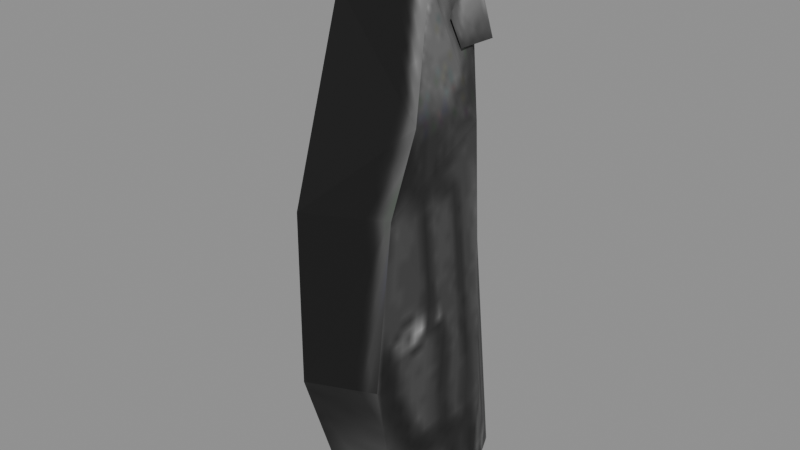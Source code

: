 # Source: recovered_gear_gear_holster_73d46ff40505.blend  (saved by Blender 4.5.92; exported with 4.5.12 LTS)
import bpy
from mathutils import Matrix  # noqa: F401  (used for matrix-valued properties, if any)

bpy.ops.wm.read_factory_settings(use_empty=True)
scene = bpy.context.scene
scene.name = 'Scene'

# ---- images (referenced by path relative to the original .blend; pixels are not part of the script)
import os
ASSET_DIR = os.environ.get("B2B_ASSET_DIR", "")  # directory of the original .blend (textures are referenced by path, not embedded)
HERE = os.path.dirname(os.path.abspath(__file__))  # packed textures are extracted next to this script under _unpacked/

def load_image(name, relpath, width, height, colorspace="sRGB"):
    """Load a texture the original file referenced (path relative to the .blend, or extracted next to this script)."""
    p = next((c for c in (os.path.join(HERE, relpath), os.path.join(ASSET_DIR, relpath)) if relpath and os.path.exists(c)), "")
    if p:
        img = bpy.data.images.load(p, check_existing=True)
        img.name = name
    else:  # same state as the original file: an image datablock whose file is absent (Cycles renders it pink)
        img = bpy.data.images.new(name, width, height)
        img.source = "FILE"
        img.filepath = "//" + (relpath or name)
    img.colorspace_settings.name = colorspace
    return img
img_image_0 = load_image('Image_0', '_unpacked/Image_0.2016a8d8.png', 64, 64, 'sRGB')

# ---- materials (node trees are filled in below, after node groups)
mat_gear_holster_tif = bpy.data.materials.new('gear_holster.tif')

# ---- material node trees
mat_gear_holster_tif.use_nodes = True; mat_gear_holster_tif.node_tree.nodes.clear()
_N = mat_gear_holster_tif.node_tree.nodes; _L = mat_gear_holster_tif.node_tree.links
n0 = _N.new('ShaderNodeBsdfPrincipled'); n0.name = 'Principled BSDF'; n0.location = (10, 300)
n0.inputs[2].default_value = 0.9
n1 = _N.new('ShaderNodeOutputMaterial'); n1.name = 'Material Output'; n1.location = (300, 300)
n2 = _N.new('ShaderNodeTexImage'); n2.name = 'Image Texture'; n2.location = (-440, 210)
n2.label = 'BASE COLOR'
n2.image = img_image_0
_L.new(n0.outputs[0], n1.inputs[0])
_L.new(n2.outputs[0], n0.inputs[0])
n1.is_active_output = True

# ---- meshes
me_gear_holster = bpy.data.meshes.new('gear_holster')
me_gear_holster.from_pydata([(0.1397, 0.018, -0.07691), (0.1507, 0.06622, -0.1814), (0.1282, 0.08938, -0.05894), (0.05367, 0.1011, 0.006628), (0.07328, 0.06224, -0.002431), (0.1124, 0.07505, 0.003745), (0.05367, 0.1011, 0.006628), (0.1124, 0.07505, 0.003745), (0.0968, 0.1195, 0.01556), (0.07328, 0.06224, -0.002431), (0.1278, 0.04794, -0.05), (0.1124, 0.07505, 0.003745), (0.09733, 0.008225, -0.08226), (0.1397, 0.018, -0.07691), (0.1278, 0.04794, -0.05), (0.1178, -0.01222, -0.1461), (0.09733, 0.008225, -0.08226), (0.105, 0.08105, -0.2315), (0.1397, 0.018, -0.07691), (0.09733, 0.008225, -0.08226), (0.1178, -0.01222, -0.1461), (0.1397, 0.018, -0.07691), (0.1178, -0.01222, -0.1461), (0.1478, -0.0006783, -0.1449), (0.1178, -0.01222, -0.1461), (0.1361, 0.002233, -0.2258), (0.1525, 0.009454, -0.2227), (0.1178, -0.01222, -0.1461), (0.1525, 0.009454, -0.2227), (0.1478, -0.0006783, -0.1449), (0.1361, 0.002233, -0.2258), (0.1562, 0.05466, -0.2241), (0.1525, 0.009454, -0.2227), (0.105, 0.08105, -0.2315), (0.1229, 0.08857, -0.2278), (0.1424, 0.08655, -0.2217), (0.105, 0.08105, -0.2315), (0.1424, 0.08655, -0.2217), (0.1562, 0.05466, -0.2241), (0.08825, 0.1139, -0.06703), (0.1097, 0.1106, -0.0633), (0.1424, 0.08655, -0.2217), (0.08825, 0.1139, -0.06703), (0.1424, 0.08655, -0.2217), (0.1229, 0.08857, -0.2278), (0.1021, 0.1203, -0.02115), (0.1097, 0.1106, -0.0633), (0.08825, 0.1139, -0.06703), (0.1124, 0.07505, 0.003745), (0.1278, 0.04794, -0.05), (0.1282, 0.08938, -0.05894), (0.1282, 0.08938, -0.05894), (0.1278, 0.04794, -0.05), (0.1397, 0.018, -0.07691), (0.1562, 0.05466, -0.2241), (0.1424, 0.08655, -0.2217), (0.1507, 0.06622, -0.1814), (0.1507, 0.06622, -0.1814), (0.1424, 0.08655, -0.2217), (0.1097, 0.1106, -0.0633), (0.1507, 0.06622, -0.1814), (0.1097, 0.1106, -0.0633), (0.1282, 0.08938, -0.05894), (0.1507, 0.06622, -0.1814), (0.1478, -0.0006783, -0.1449), (0.1525, 0.009454, -0.2227), (0.1507, 0.06622, -0.1814), (0.1525, 0.009454, -0.2227), (0.1562, 0.05466, -0.2241), (0.1282, 0.08938, -0.05894), (0.1097, 0.1106, -0.0633), (0.1021, 0.1203, -0.02115), (0.0968, 0.1195, 0.01556), (0.1124, 0.07505, 0.003745), (0.1282, 0.08938, -0.05894), (0.07328, 0.06224, -0.002431), (0.05367, 0.1011, 0.006628), (0.06988, 0.107, -0.07127), (0.06988, 0.107, -0.07127), (0.105, 0.08105, -0.2315), (0.09733, 0.008225, -0.08226), (0.1478, -0.0006783, -0.1449), (0.1507, 0.06622, -0.1814), (0.1397, 0.018, -0.07691), (0.105, 0.08105, -0.2315), (0.1562, 0.05466, -0.2241), (0.1361, 0.002233, -0.2258), (0.1361, 0.002233, -0.2258), (0.1178, -0.01222, -0.1461), (0.105, 0.08105, -0.2315), (0.09733, 0.008225, -0.08226), (0.1278, 0.04794, -0.05), (0.07328, 0.06224, -0.002431), (0.07328, 0.06224, -0.002431), (0.06988, 0.107, -0.07127), (0.09733, 0.008225, -0.08226), (0.1229, 0.08857, -0.2278), (0.105, 0.08105, -0.2315), (0.06988, 0.107, -0.07127), (0.1229, 0.08857, -0.2278), (0.06988, 0.107, -0.07127), (0.08825, 0.1139, -0.06703), (0.08825, 0.1139, -0.06703), (0.06988, 0.107, -0.07127), (0.05367, 0.1011, 0.006628), (0.08825, 0.1139, -0.06703), (0.05367, 0.1011, 0.006628), (0.0968, 0.1195, 0.01556), (0.08825, 0.1139, -0.06703), (0.0968, 0.1195, 0.01556), (0.1021, 0.1203, -0.02115), (0.1021, 0.1203, -0.02115), (0.0968, 0.1195, 0.01556), (0.1282, 0.08938, -0.05894), (0.08939, 0.1318, 0.01092), (0.09329, 0.1426, -0.03075), (0.06702, 0.1338, -0.03582), (0.08939, 0.1318, 0.01092), (0.06702, 0.1338, -0.03582), (0.06201, 0.1231, 0.005804), (0.1112, 0.1234, -0.03348), (0.1072, 0.1126, 0.008224), (0.118, 0.08218, -0.01274), (0.1112, 0.1234, -0.03348), (0.118, 0.08218, -0.01274), (0.1205, 0.08717, -0.02738), (0.06201, 0.1231, 0.005804), (0.06702, 0.1338, -0.03582), (0.06495, 0.1026, -0.04486), (0.06201, 0.1231, 0.005804), (0.06495, 0.1026, -0.04486), (0.05648, 0.1001, -0.001762), (0.1072, 0.1126, 0.008224), (0.1112, 0.1234, -0.03348), (0.09329, 0.1426, -0.03075), (0.1072, 0.1126, 0.008224), (0.09329, 0.1426, -0.03075), (0.08939, 0.1318, 0.01092)], [], [(0, 1, 2), (3, 4, 5), (6, 7, 8), (9, 10, 11), (12, 13, 14), (15, 16, 17), (18, 19, 20), (21, 22, 23), (24, 25, 26), (27, 28, 29), (30, 31, 32), (33, 34, 35), (36, 37, 38), (39, 40, 41), (42, 43, 44), (45, 46, 47), (48, 49, 50), (51, 52, 53), (54, 55, 56), (57, 58, 59), (60, 61, 62), (63, 64, 65), (66, 67, 68), (69, 70, 71), (72, 73, 74), (75, 76, 77), (78, 79, 80), (81, 82, 83), (84, 85, 86), (87, 88, 89), (90, 91, 92), (93, 94, 95), (96, 97, 98), (99, 100, 101), (102, 103, 104), (105, 106, 107), (108, 109, 110), (111, 112, 113), (114, 115, 116), (117, 118, 119), (120, 121, 122), (123, 124, 125), (126, 127, 128), (129, 130, 131), (132, 133, 134), (135, 136, 137)])
me_gear_holster.polygons.foreach_set('use_smooth', [0, 0, 0, 0, 0, 0, 0, 0, 0, 0, 0, 0, 0, 1, 0, 0, 0, 0, 0, 0, 1, 0, 0, 0, 0, 1, 0, 0, 0, 1, 0, 0, 0, 0, 0, 0, 1, 0, 0, 0, 0, 0, 0, 0, 0, 0])
_uv = me_gear_holster.uv_layers.new(name='UVMap')
_uv.uv.foreach_set('vector', [0.1941, 0.3706, 0.4688, 0.8259, 0.5132, 0.3193, 0.2119, 0.02905, 0.2031, 0.03589, 0.4128, 0.08496, 0.2119, 0.02905, 0.4128, 0.08496, 0.4463, 0.02466, 0.2031, 0.03589, 0.3281, 0.1765, 0.4128, 0.08496, 0.2163, 0.06934, 0.2991, 0.2212, 0.3281, 0.1765, 0.1587, 0.675, 0.2485, 0.4048, 0.6353, 0.9832, 0.2991, 0.2212, 0.2163, 0.06934, 0.1919, 0.07812, 0.2991, 0.2212, 0.1919, 0.07812, 0.261, 0.2859, 0.2297, 0.6943, 0.2788, 0.9912, 0.2253, 0.9934, 0.2297, 0.6943, 0.2253, 0.9934, 0.1851, 0.6631, 0.25, 0.9595, 0.4517, 1.0, 0.2529, 0.9922, 0.625, 0.9407, 0.6406, 0.9517, 0.6555, 0.9768, 0.625, 0.9407, 0.6555, 0.9768, 0.4517, 1.0, 0.8594, 0.3171, 0.6406, 0.3059, 0.6694, 0.9578, 0.8594, 0.3171, 0.6694, 0.9578, 0.8325, 0.9778, 0.6694, 0.1541, 0.6406, 0.3059, 0.8594, 0.3171, 0.4441, 0.004639, 0.2656, 0.2546, 0.5132, 0.3193, 0.5132, 0.3193, 0.2656, 0.2546, 0.1941, 0.3706, 0.4507, 0.9868, 0.6694, 0.9578, 0.4688, 0.8259, 0.4688, 0.8259, 0.6694, 0.9578, 0.6406, 0.3059, 0.4688, 0.8259, 0.6406, 0.3059, 0.5132, 0.3193, 0.4688, 0.8259, 0.1851, 0.6631, 0.2253, 0.9934, 0.4688, 0.8259, 0.2253, 0.9934, 0.4507, 0.9868, 0.5132, 0.3193, 0.6406, 0.3059, 0.6694, 0.1541, 0.7075, 0.02026, 0.4441, 0.004639, 0.5132, 0.3193, 0.488, 0.06323, 0.6875, 0.005127, 0.7163, 0.3215, 0.7163, 0.3215, 0.6353, 0.9832, 0.2485, 0.4048, 0.1851, 0.6631, 0.4688, 0.8259, 0.1941, 0.3706, 0.625, 0.9407, 0.4517, 1.0, 0.25, 0.9595, 0.2371, 0.9998, 0.1587, 0.675, 0.6353, 0.9832, 0.2163, 0.06934, 0.3281, 0.1765, 0.2031, 0.03589, 0.488, 0.06323, 0.7163, 0.3215, 0.2485, 0.4048, 0.8325, 0.9778, 0.9922, 0.9819, 0.9895, 0.3125, 0.8325, 0.9778, 0.9895, 0.3125, 0.8594, 0.3171, 0.8594, 0.3171, 0.9895, 0.3125, 0.9946, 0.01562, 0.8594, 0.3171, 0.9946, 0.01562, 0.7075, 0.02026, 0.8594, 0.3171, 0.7075, 0.02026, 0.6694, 0.1541, 0.6694, 0.1541, 0.7075, 0.02026, 0.5132, 0.3193, 0.1875, 0.6001, 0.0, 0.6001, 0.0, 0.4001, 0.1875, 0.6001, 0.0, 0.4001, 0.1875, 0.4001, 0.006592, 0.7947, 0.1741, 0.7993, 0.1138, 0.9778, 0.006592, 0.7947, 0.1138, 0.9778, 0.04907, 0.9822, 0.1875, 0.4001, 0.0, 0.4001, 0.0, 0.2002, 0.1875, 0.4001, 0.0, 0.2002, 0.1875, 0.2002, 0.1741, 0.7993, 0.006592, 0.7947, 0.0, 0.6001, 0.1741, 0.7993, 0.0, 0.6001, 0.1875, 0.6001])
me_gear_holster.materials.append(mat_gear_holster_tif)
me_gear_holster.update()
me_gear_holster.normals_split_custom_set([tuple(v) for v in zip(*[iter([0.9803, 0.1187, 0.1576, 0.9803, 0.1187, 0.1576, 0.9803, 0.1187, 0.1576, -0.06734, -0.2589, 0.9636, -0.06734, -0.2589, 0.9636, -0.06734, -0.2589, 0.9636, -0.07782, -0.2817, 0.9563, -0.07782, -0.2817, 0.9563, -0.07782, -0.2817, 0.9563, 0.2016, -0.8501, 0.4865, 0.2016, -0.8501, 0.4865, 0.2016, -0.8501, 0.4865, 0.05588, -0.655, 0.7535, 0.05588, -0.655, 0.7535, 0.05588, -0.655, 0.7535, -0.9295, -0.3104, -0.1991, -0.9295, -0.3104, -0.1991, -0.9295, -0.3104, -0.1991, 0.1685, -0.9218, 0.3492, 0.1685, -0.9218, 0.3492, 0.1685, -0.9218, 0.3492, 0.3337, -0.8981, 0.2865, 0.3337, -0.8981, 0.2865, 0.3337, -0.8981, 0.2865, 0.4118, -0.9086, -0.07063, 0.4118, -0.9086, -0.07063, 0.4118, -0.9086, -0.07063, 0.3615, -0.9272, -0.09868, 0.3615, -0.9272, -0.09868, 0.3615, -0.9272, -0.09868, 0.1989, -0.04595, -0.9789, 0.1989, -0.04595, -0.9789, 0.1989, -0.04595, -0.9789, 0.2762, -0.196, -0.9409, 0.2762, -0.196, -0.9409, 0.2762, -0.196, -0.9409, 0.2269, 0.1715, -0.9587, 0.2269, 0.1715, -0.9587, 0.2269, 0.1715, -0.9587, 0.1661, 0.9794, -0.1148, 0.1661, 0.9794, -0.1148, 0.1661, 0.9794, -0.1148, 0.141, 0.9822, -0.1241, 0.141, 0.9822, -0.1241, 0.141, 0.9822, -0.1241, 0.1769, 0.9659, -0.1891, 0.1769, 0.9659, -0.1891, 0.1769, 0.9659, -0.1891, 0.9663, 0.04423, 0.2537, 0.9663, 0.04423, 0.2537, 0.9663, 0.04423, 0.2537, 0.9362, 0.06434, 0.3454, 0.9362, 0.06434, 0.3454, 0.9362, 0.06434, 0.3454, 0.9173, 0.3981, 0.01087, 0.9173, 0.3981, 0.01087, 0.9173, 0.3981, 0.01087, 0.8428, 0.5301, 0.09294, 0.8428, 0.5301, 0.09294, 0.8428, 0.5301, 0.09294, 0.7535, 0.6573, 0.01415, 0.7535, 0.6573, 0.01415, 0.7535, 0.6573, 0.01415, 0.9982, -0.0109, 0.05916, 0.9982, -0.0109, 0.05916, 0.9982, -0.0109, 0.05916, 0.986, -0.07612, 0.1482, 0.986, -0.07612, 0.1482, 0.986, -0.07612, 0.1482, 0.7563, 0.6541, -0.01325, 0.7563, 0.6541, -0.01325, 0.7563, 0.6541, -0.01325, 0.9245, 0.2478, 0.2897, 0.9245, 0.2478, 0.2897, 0.9245, 0.2478, 0.2897, -0.8909, -0.3996, -0.216, -0.8909, -0.3996, -0.216, -0.8909, -0.3996, -0.216, -0.9543, -0.2464, -0.1691, -0.9543, -0.2464, -0.1691, -0.9543, -0.2464, -0.1691, 0.9934, 0.01864, 0.1128, 0.9934, 0.01864, 0.1128, 0.9934, 0.01864, 0.1128, 0.1328, -0.02018, -0.9909, 0.1328, -0.02018, -0.9909, 0.1328, -0.02018, -0.9909, -0.8885, -0.3705, -0.2709, -0.8885, -0.3705, -0.2709, -0.8885, -0.3705, -0.2709, 0.327, -0.7341, 0.5952, 0.327, -0.7341, 0.5952, 0.327, -0.7341, 0.5952, -0.9601, -0.2537, -0.1176, -0.9601, -0.2537, -0.1176, -0.9601, -0.2537, -0.1176, -0.3383, 0.9144, -0.2224, -0.3383, 0.9144, -0.2224, -0.3383, 0.9144, -0.2224, -0.2968, 0.9315, -0.2104, -0.2968, 0.9315, -0.2104, -0.2968, 0.9315, -0.2104, -0.3476, 0.9376, -0.0002575, -0.3476, 0.9376, -0.0002575, -0.3476, 0.9376, -0.0002575, -0.3886, 0.9212, -0.02235, -0.3886, 0.9212, -0.02235, -0.3886, 0.9212, -0.02235, -0.3412, 0.9395, -0.0285, -0.3412, 0.9395, -0.0285, -0.3412, 0.9395, -0.0285, 0.8319, 0.5388, 0.1332, 0.8319, 0.5388, 0.1332, 0.8319, 0.5388, 0.1332, -0.3446, 0.916, 0.2055, -0.3446, 0.916, 0.2055, -0.3446, 0.916, 0.2055, -0.3279, 0.9238, 0.1979, -0.3279, 0.9238, 0.1979, -0.3279, 0.9238, 0.1979, 0.9597, 0.2355, 0.1534, 0.9597, 0.2355, 0.1534, 0.9597, 0.2355, 0.1534, 0.9254, 0.2807, 0.2545, 0.9254, 0.2807, 0.2545, 0.9254, 0.2807, 0.2545, -0.9911, 0.09299, -0.09526, -0.9911, 0.09299, -0.09526, -0.9911, 0.09299, -0.09526, -0.944, 0.2831, -0.1697, -0.944, 0.2831, -0.1697, -0.944, 0.2831, -0.1697, 0.7263, 0.6452, 0.2369, 0.7263, 0.6452, 0.2369, 0.7263, 0.6452, 0.2369, 0.728, 0.644, 0.2353, 0.728, 0.644, 0.2353, 0.728, 0.644, 0.2353])] * 3)])

# ---- objects
ob_gear_holster = bpy.data.objects.new('gear_holster', me_gear_holster)

# ---- transforms, parenting, visibility, modifiers, constraints
ob_gear_holster.location = (0.0, 0.0, 0.0)
ob_gear_holster.rotation_mode = 'QUATERNION'
ob_gear_holster.rotation_quaternion = (1.0, 0.0, 0.0, 0.0)

# ---- collection membership
scene.collection.objects.link(ob_gear_holster)

# ---- scene / render settings (as saved in the file)
scene.frame_start = 1; scene.frame_end = 250; scene.frame_set(1)
scene.render.engine = 'BLENDER_EEVEE_NEXT'
bpy.context.view_layer.update()

# ---- added for rendering (the .blend has no active camera and no usable light): camera, sun + grey world if the file has none
cam_auto = bpy.data.cameras.new('AutoCamera')
cam_auto.lens = 50.0
cam_auto.sensor_width = 36.0
cam_auto.clip_end = 1000.0
ob_auto_camera = bpy.data.objects.new('AutoCamera', cam_auto)
scene.collection.objects.link(ob_auto_camera)
ob_auto_camera.location = (0.390924, -0.27799, 0.120792)
ob_auto_camera.rotation_euler = (1.09748, -7.21219e-08, 0.694738)
scene.camera = ob_auto_camera
light_auto_sun = bpy.data.lights.new('AutoSun', 'SUN')
light_auto_sun.energy = 3.0
light_auto_sun.angle = 0.0523599
ob_auto_sun = bpy.data.objects.new('AutoSun', light_auto_sun)
scene.collection.objects.link(ob_auto_sun)
ob_auto_sun.rotation_euler = (0.872665, 0.174533, 0.523599)
if scene.world is None:
    world_auto = bpy.data.worlds.new('AutoWorld')
    world_auto.color = (0.3, 0.3, 0.3)
    scene.world = world_auto
bpy.context.view_layer.update()
